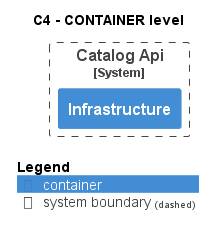

The diagram above was rendered by PlantUML. Its source (embedded in the PNG):
@startuml
!pragma layout smetana
!include ..\..\..\..\.c4s\C4_Container.puml

AddElementTag("state:new", $bgColor=green, $fontColor=#ffffff, $borderColor=green, $shadowing="False")
AddElementTag("state:changed", $bgColor=orange, $fontColor=#ffffff, $borderColor=orange, $shadowing="False")
AddElementTag("state:removed", $bgColor=red, $fontColor=#ffffff, $borderColor=red, $shadowing="False")

AddRelTag("state:new", $textColor=green, $lineColor=green)
AddRelTag("state:changed", $textColor=orange, $lineColor=orange)
AddRelTag("state:removed", $textColor=red, $lineColor=red)

SHOW_PERSON_PORTRAIT()
LAYOUT_TOP_DOWN()

skinparam linetype polyline

title C4 - CONTAINER level


System_Boundary(dotnet.eShop.Architecture.SoftwareSystems.CatalogApi, "Catalog Api") {
    Container(dotnet.eShop.Architecture.SoftwareSystems.CatalogApi.Containers.Infrastructure, "Infrastructure", "", "")
}




SHOW_LEGEND()
@enduml